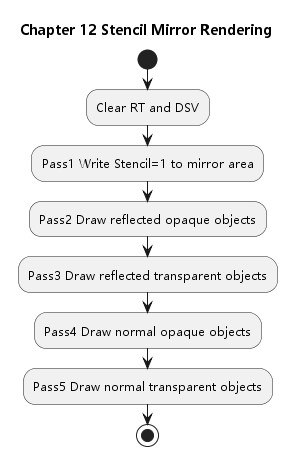

The diagram above was rendered by PlantUML. Its source (embedded in the PNG):
@startuml
skinparam defaultFontName Microsoft YaHei
title Chapter 12 Stencil Mirror Rendering
start
:Clear RT and DSV;
:Pass1 Write Stencil=1 to mirror area;
:Pass2 Draw reflected opaque objects;
:Pass3 Draw reflected transparent objects;
:Pass4 Draw normal opaque objects;
:Pass5 Draw normal transparent objects;
stop
@enduml